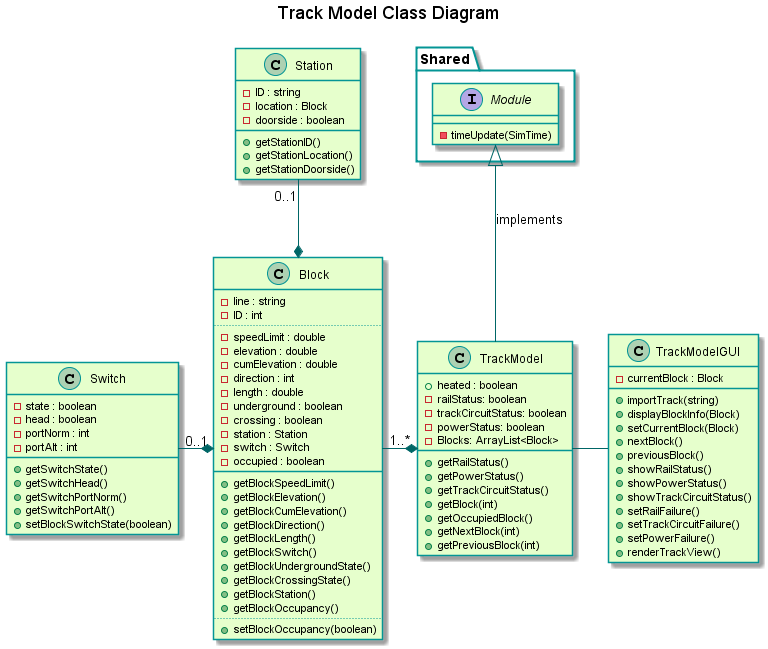

The diagram above was rendered by PlantUML. Its source (embedded in the PNG):
@startuml

title Track Model Class Diagram
'skinparam backgroundColor transparent'
skinparam classBackgroundColor #e6ffcc
skinparam classBorderColor 	#049595
skinparam packageBorderCOlor  #049595
skinparam arrowColor #006666

package "Shared"{
    interface Module{
        -timeUpdate(SimTime)
    }
}

class TrackModel {
    +heated : boolean
    -railStatus: boolean
    -trackCircuitStatus: boolean
    -powerStatus: boolean
    -Blocks: ArrayList<Block>
    +getRailStatus()
    +getPowerStatus()
    +getTrackCircuitStatus()
    +getBlock(int)
    +getOccupiedBlock()
    +getNextBlock(int)
    +getPreviousBlock(int)
}

class Block {
    -line : string
    -ID : int
    ..
    -speedLimit : double
    -elevation : double
    -cumElevation : double
    -direction : int
    -length : double
    -underground : boolean
    -crossing : boolean
    -station : Station
    -switch : Switch
    -occupied : boolean
    __
    +getBlockSpeedLimit()
    +getBlockElevation()
    +getBlockCumElevation()
    +getBlockDirection()
    +getBlockLength()
    +getBlockSwitch()
    +getBlockUndergroundState()
    +getBlockCrossingState()
    +getBlockStation()
    +getBlockOccupancy()
    ..
    +setBlockOccupancy(boolean)
}

class Switch{
    -state : boolean
    -head : boolean
    -portNorm : int
    -portAlt : int
    +getSwitchState()
    +getSwitchHead()
    +getSwitchPortNorm()
    +getSwitchPortAlt()
    +setBlockSwitchState(boolean)
}

class Station{
    -ID : string
    -location : Block
    -doorside : boolean
    +getStationID()
    +getStationLocation()
    +getStationDoorside()
}

class TrackModelGUI{
    -currentBlock : Block
    +importTrack(string)
    +displayBlockInfo(Block)    
    +setCurrentBlock(Block)
    +nextBlock()
    +previousBlock()
    +showRailStatus()
    +showPowerStatus()
    +showTrackCircuitStatus()
    +setRailFailure()
    +setTrackCircuitFailure()
    +setPowerFailure()
    +renderTrackView()
}

Module <|-- TrackModel : implements
TrackModel - TrackModelGUI
Block "1..*"-* TrackModel
Switch "0..1"-* Block
Station "0..1"--* Block

@enduml